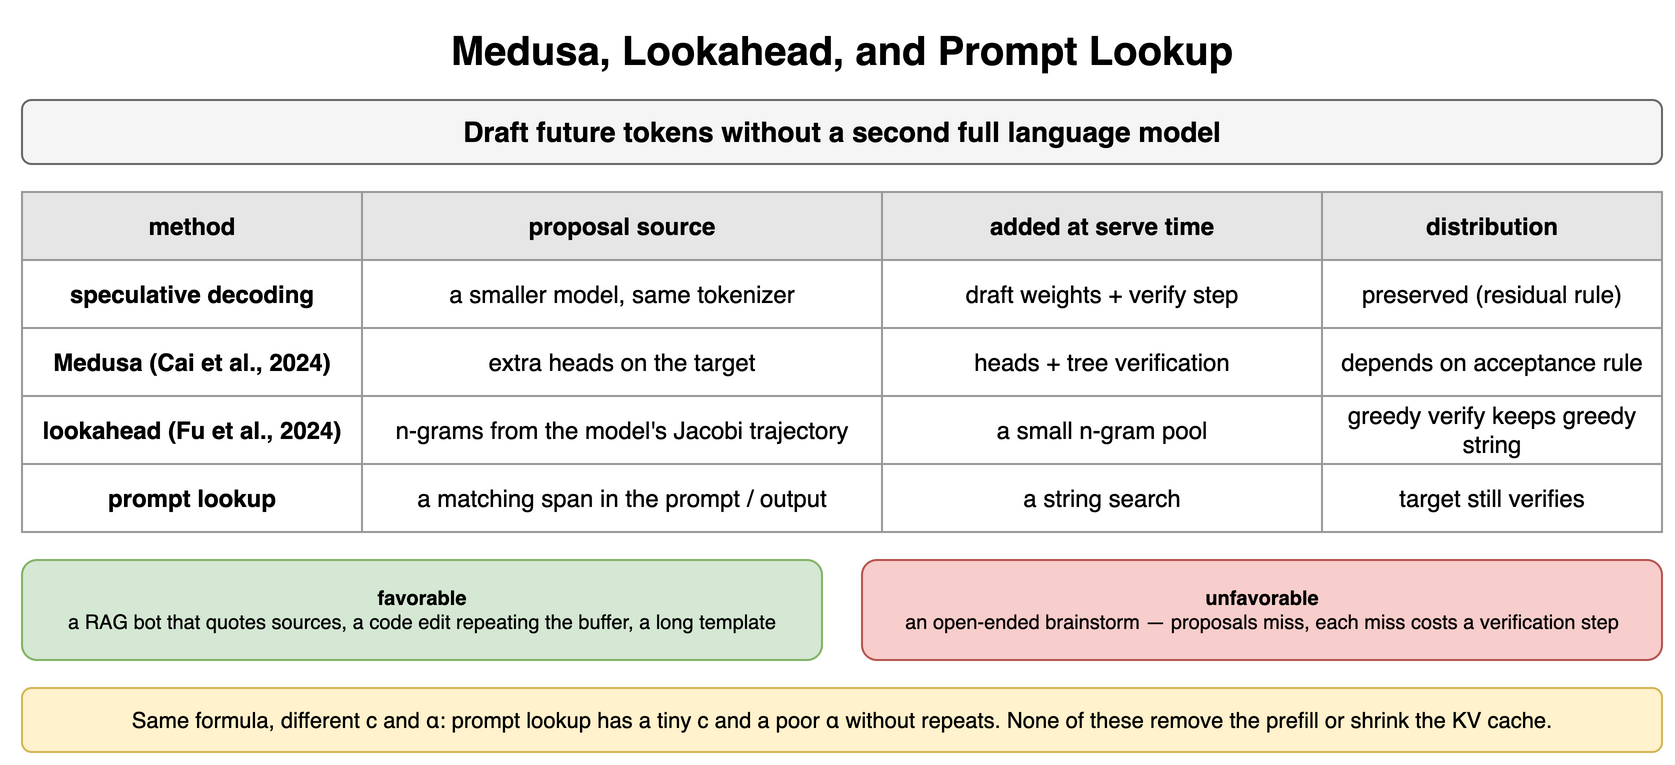

The diagram above was exported from draw.io. Its source (the exported page's mxGraphModel, read from the mxfile embedded in the PNG):
<mxGraphModel dx="900" dy="390" grid="1" gridSize="10" guides="1" tooltips="1" connect="1" arrows="1" fold="1" page="1" pageScale="1" pageWidth="900" pageHeight="390" math="0" shadow="0">
  <root>
    <mxCell id="0" />
    <mxCell id="1" parent="0" />
    <mxCell id="q1" value="Medusa, Lookahead, and Prompt Lookup" style="text;html=1;align=center;verticalAlign=middle;whiteSpace=wrap;fontSize=20;fontStyle=1;" vertex="1" parent="1">
      <mxGeometry x="40" y="10" width="820" height="30" as="geometry" />
    </mxCell>
    <mxCell id="q2" value="Draft future tokens without a second full language model" style="rounded=1;whiteSpace=wrap;html=1;fillColor=#f5f5f5;strokeColor=#666666;fontStyle=1;fontSize=14;" vertex="1" parent="1">
      <mxGeometry x="40" y="50" width="820" height="32" as="geometry" />
    </mxCell>
    <mxCell id="q3" value="method" style="whiteSpace=wrap;html=1;fillColor=#e6e6e6;strokeColor=#999999;fontStyle=1;fontSize=12;" vertex="1" parent="1">
      <mxGeometry x="40" y="96" width="170" height="34" as="geometry" />
    </mxCell>
    <mxCell id="q4" value="proposal source" style="whiteSpace=wrap;html=1;fillColor=#e6e6e6;strokeColor=#999999;fontStyle=1;fontSize=12;" vertex="1" parent="1">
      <mxGeometry x="210" y="96" width="260" height="34" as="geometry" />
    </mxCell>
    <mxCell id="q5" value="added at serve time" style="whiteSpace=wrap;html=1;fillColor=#e6e6e6;strokeColor=#999999;fontStyle=1;fontSize=12;" vertex="1" parent="1">
      <mxGeometry x="470" y="96" width="220" height="34" as="geometry" />
    </mxCell>
    <mxCell id="q6" value="distribution" style="whiteSpace=wrap;html=1;fillColor=#e6e6e6;strokeColor=#999999;fontStyle=1;fontSize=12;" vertex="1" parent="1">
      <mxGeometry x="690" y="96" width="170" height="34" as="geometry" />
    </mxCell>
    <mxCell id="q7" value="speculative decoding" style="whiteSpace=wrap;html=1;strokeColor=#999999;fontSize=12;fillColor=#ffffff;fontStyle=1;" vertex="1" parent="1">
      <mxGeometry x="40" y="130" width="170" height="34" as="geometry" />
    </mxCell>
    <mxCell id="q8" value="a smaller model, same tokenizer" style="whiteSpace=wrap;html=1;strokeColor=#999999;fontSize=12;fillColor=#ffffff;" vertex="1" parent="1">
      <mxGeometry x="210" y="130" width="260" height="34" as="geometry" />
    </mxCell>
    <mxCell id="q9" value="draft weights + verify step" style="whiteSpace=wrap;html=1;strokeColor=#999999;fontSize=12;fillColor=#ffffff;" vertex="1" parent="1">
      <mxGeometry x="470" y="130" width="220" height="34" as="geometry" />
    </mxCell>
    <mxCell id="q10" value="preserved (residual rule)" style="whiteSpace=wrap;html=1;strokeColor=#999999;fontSize=12;fillColor=#ffffff;" vertex="1" parent="1">
      <mxGeometry x="690" y="130" width="170" height="34" as="geometry" />
    </mxCell>
    <mxCell id="q11" value="Medusa (Cai et al., 2024)" style="whiteSpace=wrap;html=1;strokeColor=#999999;fontSize=12;fillColor=#ffffff;fontStyle=1;" vertex="1" parent="1">
      <mxGeometry x="40" y="164" width="170" height="34" as="geometry" />
    </mxCell>
    <mxCell id="q12" value="extra heads on the target" style="whiteSpace=wrap;html=1;strokeColor=#999999;fontSize=12;fillColor=#ffffff;" vertex="1" parent="1">
      <mxGeometry x="210" y="164" width="260" height="34" as="geometry" />
    </mxCell>
    <mxCell id="q13" value="heads + tree verification" style="whiteSpace=wrap;html=1;strokeColor=#999999;fontSize=12;fillColor=#ffffff;" vertex="1" parent="1">
      <mxGeometry x="470" y="164" width="220" height="34" as="geometry" />
    </mxCell>
    <mxCell id="q14" value="depends on acceptance rule" style="whiteSpace=wrap;html=1;strokeColor=#999999;fontSize=12;fillColor=#ffffff;" vertex="1" parent="1">
      <mxGeometry x="690" y="164" width="170" height="34" as="geometry" />
    </mxCell>
    <mxCell id="q15" value="lookahead (Fu et al., 2024)" style="whiteSpace=wrap;html=1;strokeColor=#999999;fontSize=12;fillColor=#ffffff;fontStyle=1;" vertex="1" parent="1">
      <mxGeometry x="40" y="198" width="170" height="34" as="geometry" />
    </mxCell>
    <mxCell id="q16" value="n-grams from the model's Jacobi trajectory" style="whiteSpace=wrap;html=1;strokeColor=#999999;fontSize=12;fillColor=#ffffff;" vertex="1" parent="1">
      <mxGeometry x="210" y="198" width="260" height="34" as="geometry" />
    </mxCell>
    <mxCell id="q17" value="a small n-gram pool" style="whiteSpace=wrap;html=1;strokeColor=#999999;fontSize=12;fillColor=#ffffff;" vertex="1" parent="1">
      <mxGeometry x="470" y="198" width="220" height="34" as="geometry" />
    </mxCell>
    <mxCell id="q18" value="greedy verify keeps greedy string" style="whiteSpace=wrap;html=1;strokeColor=#999999;fontSize=12;fillColor=#ffffff;" vertex="1" parent="1">
      <mxGeometry x="690" y="198" width="170" height="34" as="geometry" />
    </mxCell>
    <mxCell id="q19" value="prompt lookup" style="whiteSpace=wrap;html=1;strokeColor=#999999;fontSize=12;fillColor=#ffffff;fontStyle=1;" vertex="1" parent="1">
      <mxGeometry x="40" y="232" width="170" height="34" as="geometry" />
    </mxCell>
    <mxCell id="q20" value="a matching span in the prompt / output" style="whiteSpace=wrap;html=1;strokeColor=#999999;fontSize=12;fillColor=#ffffff;" vertex="1" parent="1">
      <mxGeometry x="210" y="232" width="260" height="34" as="geometry" />
    </mxCell>
    <mxCell id="q21" value="a string search" style="whiteSpace=wrap;html=1;strokeColor=#999999;fontSize=12;fillColor=#ffffff;" vertex="1" parent="1">
      <mxGeometry x="470" y="232" width="220" height="34" as="geometry" />
    </mxCell>
    <mxCell id="q22" value="target still verifies" style="whiteSpace=wrap;html=1;strokeColor=#999999;fontSize=12;fillColor=#ffffff;" vertex="1" parent="1">
      <mxGeometry x="690" y="232" width="170" height="34" as="geometry" />
    </mxCell>
    <mxCell id="q23" value="favorable&lt;br&gt;&lt;span style='font-weight:normal'&gt;a RAG bot that quotes sources, a code edit repeating the buffer, a long template&lt;/span&gt;" style="rounded=1;whiteSpace=wrap;html=1;fillColor=#d5e8d4;strokeColor=#82b366;fontSize=10;align=center;fontStyle=1;" vertex="1" parent="1">
      <mxGeometry x="40" y="280" width="400" height="50" as="geometry" />
    </mxCell>
    <mxCell id="q24" value="unfavorable&lt;br&gt;&lt;span style='font-weight:normal'&gt;an open-ended brainstorm — proposals miss, each miss costs a verification step&lt;/span&gt;" style="rounded=1;whiteSpace=wrap;html=1;fillColor=#f8cecc;strokeColor=#b85450;fontSize=10;align=center;fontStyle=1;" vertex="1" parent="1">
      <mxGeometry x="460" y="280" width="400" height="50" as="geometry" />
    </mxCell>
    <mxCell id="q25" value="Same formula, different c and α: prompt lookup has a tiny c and a poor α without repeats. None of these remove the prefill or shrink the KV cache." style="rounded=1;whiteSpace=wrap;html=1;fillColor=#fff2cc;strokeColor=#d6b656;fontSize=11;align=center;" vertex="1" parent="1">
      <mxGeometry x="40" y="344" width="820" height="32" as="geometry" />
    </mxCell>
  </root>
</mxGraphModel>